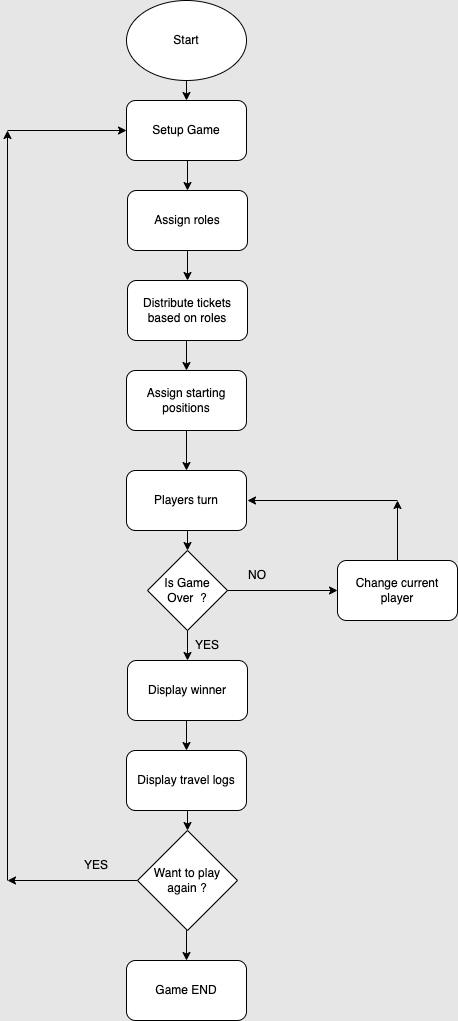

The diagram above was exported from draw.io. Its source (the exported page's mxGraphModel, read from the mxfile embedded in the PNG):
<mxGraphModel dx="729" dy="840" grid="1" gridSize="10" guides="1" tooltips="1" connect="1" arrows="1" fold="1" page="1" pageScale="1" pageWidth="850" pageHeight="1100" background="#E6E6E6" math="0" shadow="0">
  <root>
    <mxCell id="0" />
    <mxCell id="1" parent="0" />
    <mxCell id="jzHksmFjGjhSaWzekmjp-40" style="edgeStyle=orthogonalEdgeStyle;rounded=0;orthogonalLoop=1;jettySize=auto;html=1;exitX=0.5;exitY=1;exitDx=0;exitDy=0;entryX=0.5;entryY=0;entryDx=0;entryDy=0;" parent="1" source="jzHksmFjGjhSaWzekmjp-1" target="jzHksmFjGjhSaWzekmjp-2" edge="1">
      <mxGeometry relative="1" as="geometry" />
    </mxCell>
    <mxCell id="jzHksmFjGjhSaWzekmjp-1" value="Start" style="ellipse;whiteSpace=wrap;html=1;" parent="1" vertex="1">
      <mxGeometry x="279" y="40" width="120" height="80" as="geometry" />
    </mxCell>
    <mxCell id="jzHksmFjGjhSaWzekmjp-23" style="edgeStyle=orthogonalEdgeStyle;rounded=0;orthogonalLoop=1;jettySize=auto;html=1;exitX=0.5;exitY=1;exitDx=0;exitDy=0;entryX=0.5;entryY=0;entryDx=0;entryDy=0;" parent="1" source="jzHksmFjGjhSaWzekmjp-2" target="jzHksmFjGjhSaWzekmjp-3" edge="1">
      <mxGeometry relative="1" as="geometry" />
    </mxCell>
    <mxCell id="jzHksmFjGjhSaWzekmjp-2" value="Setup Game" style="rounded=1;whiteSpace=wrap;html=1;" parent="1" vertex="1">
      <mxGeometry x="279" y="140" width="120" height="60" as="geometry" />
    </mxCell>
    <mxCell id="jzHksmFjGjhSaWzekmjp-24" style="edgeStyle=orthogonalEdgeStyle;rounded=0;orthogonalLoop=1;jettySize=auto;html=1;exitX=0.5;exitY=1;exitDx=0;exitDy=0;entryX=0.5;entryY=0;entryDx=0;entryDy=0;" parent="1" source="jzHksmFjGjhSaWzekmjp-3" target="jzHksmFjGjhSaWzekmjp-4" edge="1">
      <mxGeometry relative="1" as="geometry" />
    </mxCell>
    <mxCell id="jzHksmFjGjhSaWzekmjp-3" value="Assign roles" style="rounded=1;whiteSpace=wrap;html=1;" parent="1" vertex="1">
      <mxGeometry x="280" y="230" width="120" height="60" as="geometry" />
    </mxCell>
    <mxCell id="jzHksmFjGjhSaWzekmjp-25" style="edgeStyle=orthogonalEdgeStyle;rounded=0;orthogonalLoop=1;jettySize=auto;html=1;exitX=0.5;exitY=1;exitDx=0;exitDy=0;entryX=0.5;entryY=0;entryDx=0;entryDy=0;" parent="1" source="jzHksmFjGjhSaWzekmjp-4" target="jzHksmFjGjhSaWzekmjp-6" edge="1">
      <mxGeometry relative="1" as="geometry" />
    </mxCell>
    <mxCell id="jzHksmFjGjhSaWzekmjp-4" value="Distribute tickets based on roles" style="rounded=1;whiteSpace=wrap;html=1;" parent="1" vertex="1">
      <mxGeometry x="280" y="320" width="120" height="60" as="geometry" />
    </mxCell>
    <mxCell id="jzHksmFjGjhSaWzekmjp-26" style="edgeStyle=orthogonalEdgeStyle;rounded=0;orthogonalLoop=1;jettySize=auto;html=1;exitX=0.5;exitY=1;exitDx=0;exitDy=0;entryX=0.5;entryY=0;entryDx=0;entryDy=0;" parent="1" source="jzHksmFjGjhSaWzekmjp-6" target="jzHksmFjGjhSaWzekmjp-7" edge="1">
      <mxGeometry relative="1" as="geometry" />
    </mxCell>
    <mxCell id="jzHksmFjGjhSaWzekmjp-6" value="Assign starting positions" style="rounded=1;whiteSpace=wrap;html=1;" parent="1" vertex="1">
      <mxGeometry x="279" y="410" width="120" height="60" as="geometry" />
    </mxCell>
    <mxCell id="jzHksmFjGjhSaWzekmjp-27" style="edgeStyle=orthogonalEdgeStyle;rounded=0;orthogonalLoop=1;jettySize=auto;html=1;exitX=0.5;exitY=1;exitDx=0;exitDy=0;entryX=0.5;entryY=0;entryDx=0;entryDy=0;" parent="1" source="jzHksmFjGjhSaWzekmjp-7" target="jzHksmFjGjhSaWzekmjp-10" edge="1">
      <mxGeometry relative="1" as="geometry" />
    </mxCell>
    <mxCell id="jzHksmFjGjhSaWzekmjp-7" value="Players turn" style="rounded=1;whiteSpace=wrap;html=1;" parent="1" vertex="1">
      <mxGeometry x="279" y="510" width="120" height="60" as="geometry" />
    </mxCell>
    <mxCell id="jzHksmFjGjhSaWzekmjp-30" style="edgeStyle=orthogonalEdgeStyle;rounded=0;orthogonalLoop=1;jettySize=auto;html=1;exitX=0.5;exitY=1;exitDx=0;exitDy=0;entryX=0.5;entryY=0;entryDx=0;entryDy=0;" parent="1" source="jzHksmFjGjhSaWzekmjp-8" target="jzHksmFjGjhSaWzekmjp-11" edge="1">
      <mxGeometry relative="1" as="geometry" />
    </mxCell>
    <mxCell id="jzHksmFjGjhSaWzekmjp-8" value="Display winner" style="rounded=1;whiteSpace=wrap;html=1;" parent="1" vertex="1">
      <mxGeometry x="280" y="700" width="120" height="60" as="geometry" />
    </mxCell>
    <mxCell id="jzHksmFjGjhSaWzekmjp-9" style="edgeStyle=orthogonalEdgeStyle;rounded=0;orthogonalLoop=1;jettySize=auto;html=1;exitX=0.5;exitY=1;exitDx=0;exitDy=0;" parent="1" source="jzHksmFjGjhSaWzekmjp-1" target="jzHksmFjGjhSaWzekmjp-1" edge="1">
      <mxGeometry relative="1" as="geometry" />
    </mxCell>
    <mxCell id="jzHksmFjGjhSaWzekmjp-29" style="edgeStyle=orthogonalEdgeStyle;rounded=0;orthogonalLoop=1;jettySize=auto;html=1;exitX=0.5;exitY=1;exitDx=0;exitDy=0;entryX=0.5;entryY=0;entryDx=0;entryDy=0;" parent="1" source="jzHksmFjGjhSaWzekmjp-10" target="jzHksmFjGjhSaWzekmjp-8" edge="1">
      <mxGeometry relative="1" as="geometry" />
    </mxCell>
    <mxCell id="jzHksmFjGjhSaWzekmjp-33" style="edgeStyle=orthogonalEdgeStyle;rounded=0;orthogonalLoop=1;jettySize=auto;html=1;exitX=1;exitY=0.5;exitDx=0;exitDy=0;" parent="1" source="jzHksmFjGjhSaWzekmjp-10" target="jzHksmFjGjhSaWzekmjp-32" edge="1">
      <mxGeometry relative="1" as="geometry" />
    </mxCell>
    <mxCell id="jzHksmFjGjhSaWzekmjp-10" value="Is Game Over&amp;nbsp; ?" style="rhombus;whiteSpace=wrap;html=1;" parent="1" vertex="1">
      <mxGeometry x="300" y="590" width="80" height="80" as="geometry" />
    </mxCell>
    <mxCell id="jzHksmFjGjhSaWzekmjp-37" style="edgeStyle=orthogonalEdgeStyle;rounded=0;orthogonalLoop=1;jettySize=auto;html=1;exitX=0.5;exitY=1;exitDx=0;exitDy=0;entryX=0.5;entryY=0;entryDx=0;entryDy=0;" parent="1" source="jzHksmFjGjhSaWzekmjp-11" target="jzHksmFjGjhSaWzekmjp-12" edge="1">
      <mxGeometry relative="1" as="geometry" />
    </mxCell>
    <mxCell id="jzHksmFjGjhSaWzekmjp-11" value="Display travel logs" style="rounded=1;whiteSpace=wrap;html=1;" parent="1" vertex="1">
      <mxGeometry x="279" y="790" width="120" height="60" as="geometry" />
    </mxCell>
    <mxCell id="jzHksmFjGjhSaWzekmjp-20" style="edgeStyle=orthogonalEdgeStyle;rounded=0;orthogonalLoop=1;jettySize=auto;html=1;exitX=0;exitY=0.5;exitDx=0;exitDy=0;" parent="1" source="jzHksmFjGjhSaWzekmjp-12" edge="1">
      <mxGeometry relative="1" as="geometry">
        <mxPoint x="160" y="920" as="targetPoint" />
      </mxGeometry>
    </mxCell>
    <mxCell id="jzHksmFjGjhSaWzekmjp-39" style="edgeStyle=orthogonalEdgeStyle;rounded=0;orthogonalLoop=1;jettySize=auto;html=1;exitX=0.5;exitY=1;exitDx=0;exitDy=0;entryX=0.5;entryY=0;entryDx=0;entryDy=0;" parent="1" source="jzHksmFjGjhSaWzekmjp-12" target="jzHksmFjGjhSaWzekmjp-38" edge="1">
      <mxGeometry relative="1" as="geometry" />
    </mxCell>
    <mxCell id="jzHksmFjGjhSaWzekmjp-12" value="Want to play again ?" style="rhombus;whiteSpace=wrap;html=1;" parent="1" vertex="1">
      <mxGeometry x="290" y="870" width="100" height="100" as="geometry" />
    </mxCell>
    <mxCell id="jzHksmFjGjhSaWzekmjp-18" value="" style="endArrow=classic;html=1;rounded=0;entryX=0;entryY=0.5;entryDx=0;entryDy=0;" parent="1" target="jzHksmFjGjhSaWzekmjp-2" edge="1">
      <mxGeometry width="50" height="50" relative="1" as="geometry">
        <mxPoint x="160" y="170" as="sourcePoint" />
        <mxPoint x="270" y="170" as="targetPoint" />
      </mxGeometry>
    </mxCell>
    <mxCell id="jzHksmFjGjhSaWzekmjp-19" value="YES" style="text;html=1;align=center;verticalAlign=middle;whiteSpace=wrap;rounded=0;" parent="1" vertex="1">
      <mxGeometry x="219" y="890" width="60" height="30" as="geometry" />
    </mxCell>
    <mxCell id="jzHksmFjGjhSaWzekmjp-22" value="" style="endArrow=classic;html=1;rounded=0;" parent="1" edge="1">
      <mxGeometry width="50" height="50" relative="1" as="geometry">
        <mxPoint x="160" y="920" as="sourcePoint" />
        <mxPoint x="160" y="170" as="targetPoint" />
      </mxGeometry>
    </mxCell>
    <mxCell id="jzHksmFjGjhSaWzekmjp-31" value="YES" style="text;html=1;align=center;verticalAlign=middle;whiteSpace=wrap;rounded=0;" parent="1" vertex="1">
      <mxGeometry x="330" y="670" width="60" height="30" as="geometry" />
    </mxCell>
    <mxCell id="jzHksmFjGjhSaWzekmjp-35" style="edgeStyle=orthogonalEdgeStyle;rounded=0;orthogonalLoop=1;jettySize=auto;html=1;exitX=0.5;exitY=0;exitDx=0;exitDy=0;" parent="1" source="jzHksmFjGjhSaWzekmjp-32" edge="1">
      <mxGeometry relative="1" as="geometry">
        <mxPoint x="550" y="540" as="targetPoint" />
      </mxGeometry>
    </mxCell>
    <mxCell id="jzHksmFjGjhSaWzekmjp-32" value="Change current player" style="rounded=1;whiteSpace=wrap;html=1;" parent="1" vertex="1">
      <mxGeometry x="490" y="600" width="120" height="60" as="geometry" />
    </mxCell>
    <mxCell id="jzHksmFjGjhSaWzekmjp-34" value="" style="endArrow=classic;html=1;rounded=0;" parent="1" edge="1">
      <mxGeometry width="50" height="50" relative="1" as="geometry">
        <mxPoint x="550" y="540" as="sourcePoint" />
        <mxPoint x="400" y="540" as="targetPoint" />
      </mxGeometry>
    </mxCell>
    <mxCell id="jzHksmFjGjhSaWzekmjp-36" value="NO" style="text;html=1;align=center;verticalAlign=middle;whiteSpace=wrap;rounded=0;" parent="1" vertex="1">
      <mxGeometry x="380" y="600" width="60" height="30" as="geometry" />
    </mxCell>
    <mxCell id="jzHksmFjGjhSaWzekmjp-38" value="Game END" style="rounded=1;whiteSpace=wrap;html=1;" parent="1" vertex="1">
      <mxGeometry x="279" y="1000" width="120" height="60" as="geometry" />
    </mxCell>
  </root>
</mxGraphModel>